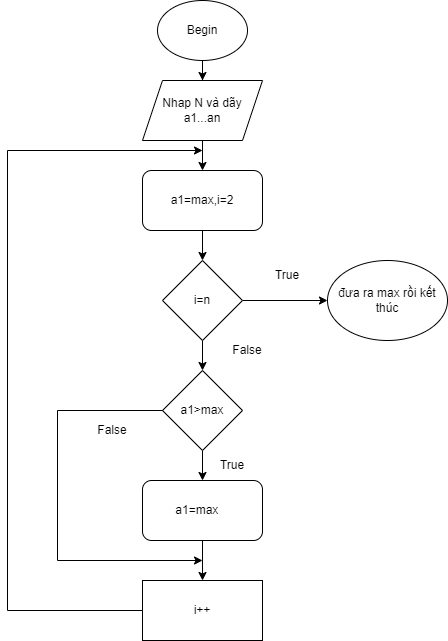

The diagram above was exported from draw.io. Its source (the exported page's mxGraphModel, read from the mxfile embedded in the PNG):
<mxGraphModel dx="1038" dy="521" grid="1" gridSize="10" guides="1" tooltips="1" connect="1" arrows="1" fold="1" page="1" pageScale="1" pageWidth="850" pageHeight="1100" math="0" shadow="0">
  <root>
    <mxCell id="0" />
    <mxCell id="1" parent="0" />
    <mxCell id="pqJrsWhirZ-y88OxxTPH-10" value="" style="edgeStyle=orthogonalEdgeStyle;rounded=0;orthogonalLoop=1;jettySize=auto;html=1;" edge="1" parent="1" source="pqJrsWhirZ-y88OxxTPH-1" target="pqJrsWhirZ-y88OxxTPH-2">
      <mxGeometry relative="1" as="geometry" />
    </mxCell>
    <mxCell id="pqJrsWhirZ-y88OxxTPH-1" value="Begin" style="ellipse;whiteSpace=wrap;html=1;" vertex="1" parent="1">
      <mxGeometry x="470" y="120" width="90" height="60" as="geometry" />
    </mxCell>
    <mxCell id="pqJrsWhirZ-y88OxxTPH-11" value="" style="edgeStyle=orthogonalEdgeStyle;rounded=0;orthogonalLoop=1;jettySize=auto;html=1;" edge="1" parent="1" source="pqJrsWhirZ-y88OxxTPH-2" target="pqJrsWhirZ-y88OxxTPH-3">
      <mxGeometry relative="1" as="geometry" />
    </mxCell>
    <mxCell id="pqJrsWhirZ-y88OxxTPH-2" value="Nhap N và dãy a1...an" style="shape=parallelogram;perimeter=parallelogramPerimeter;whiteSpace=wrap;html=1;fixedSize=1;" vertex="1" parent="1">
      <mxGeometry x="455" y="200" width="120" height="60" as="geometry" />
    </mxCell>
    <mxCell id="pqJrsWhirZ-y88OxxTPH-12" value="" style="edgeStyle=orthogonalEdgeStyle;rounded=0;orthogonalLoop=1;jettySize=auto;html=1;" edge="1" parent="1" source="pqJrsWhirZ-y88OxxTPH-3" target="pqJrsWhirZ-y88OxxTPH-4">
      <mxGeometry relative="1" as="geometry" />
    </mxCell>
    <mxCell id="pqJrsWhirZ-y88OxxTPH-3" value="a1=max,i=2" style="rounded=1;whiteSpace=wrap;html=1;" vertex="1" parent="1">
      <mxGeometry x="455" y="290" width="120" height="60" as="geometry" />
    </mxCell>
    <mxCell id="pqJrsWhirZ-y88OxxTPH-13" value="" style="edgeStyle=orthogonalEdgeStyle;rounded=0;orthogonalLoop=1;jettySize=auto;html=1;" edge="1" parent="1" source="pqJrsWhirZ-y88OxxTPH-4" target="pqJrsWhirZ-y88OxxTPH-5">
      <mxGeometry relative="1" as="geometry" />
    </mxCell>
    <mxCell id="pqJrsWhirZ-y88OxxTPH-22" value="" style="edgeStyle=orthogonalEdgeStyle;rounded=0;orthogonalLoop=1;jettySize=auto;html=1;" edge="1" parent="1" source="pqJrsWhirZ-y88OxxTPH-4" target="pqJrsWhirZ-y88OxxTPH-8">
      <mxGeometry relative="1" as="geometry" />
    </mxCell>
    <mxCell id="pqJrsWhirZ-y88OxxTPH-4" value="i=n" style="rhombus;whiteSpace=wrap;html=1;" vertex="1" parent="1">
      <mxGeometry x="475" y="380" width="80" height="80" as="geometry" />
    </mxCell>
    <mxCell id="pqJrsWhirZ-y88OxxTPH-14" value="" style="edgeStyle=orthogonalEdgeStyle;rounded=0;orthogonalLoop=1;jettySize=auto;html=1;" edge="1" parent="1" source="pqJrsWhirZ-y88OxxTPH-5" target="pqJrsWhirZ-y88OxxTPH-6">
      <mxGeometry relative="1" as="geometry" />
    </mxCell>
    <mxCell id="pqJrsWhirZ-y88OxxTPH-5" value="a1&amp;gt;max" style="rhombus;whiteSpace=wrap;html=1;" vertex="1" parent="1">
      <mxGeometry x="475" y="490" width="80" height="80" as="geometry" />
    </mxCell>
    <mxCell id="pqJrsWhirZ-y88OxxTPH-15" value="" style="edgeStyle=orthogonalEdgeStyle;rounded=0;orthogonalLoop=1;jettySize=auto;html=1;" edge="1" parent="1" source="pqJrsWhirZ-y88OxxTPH-6" target="pqJrsWhirZ-y88OxxTPH-7">
      <mxGeometry relative="1" as="geometry" />
    </mxCell>
    <mxCell id="pqJrsWhirZ-y88OxxTPH-6" value="a1=max&lt;span style=&quot;white-space: pre&quot;&gt;&#09;&lt;/span&gt;" style="rounded=1;whiteSpace=wrap;html=1;" vertex="1" parent="1">
      <mxGeometry x="455" y="600" width="120" height="60" as="geometry" />
    </mxCell>
    <mxCell id="pqJrsWhirZ-y88OxxTPH-7" value="i++" style="rounded=0;whiteSpace=wrap;html=1;" vertex="1" parent="1">
      <mxGeometry x="455" y="700" width="120" height="60" as="geometry" />
    </mxCell>
    <mxCell id="pqJrsWhirZ-y88OxxTPH-8" value="đưa ra max rồi kết thúc" style="ellipse;whiteSpace=wrap;html=1;" vertex="1" parent="1">
      <mxGeometry x="640" y="380" width="120" height="80" as="geometry" />
    </mxCell>
    <mxCell id="pqJrsWhirZ-y88OxxTPH-16" value="" style="endArrow=classic;html=1;rounded=0;exitX=0;exitY=0.5;exitDx=0;exitDy=0;" edge="1" parent="1" source="pqJrsWhirZ-y88OxxTPH-5">
      <mxGeometry width="50" height="50" relative="1" as="geometry">
        <mxPoint x="-80" y="660" as="sourcePoint" />
        <mxPoint x="515" y="680" as="targetPoint" />
        <Array as="points">
          <mxPoint x="370" y="530" />
          <mxPoint x="370" y="680" />
        </Array>
      </mxGeometry>
    </mxCell>
    <mxCell id="pqJrsWhirZ-y88OxxTPH-18" value="True" style="text;html=1;strokeColor=none;fillColor=none;align=center;verticalAlign=middle;whiteSpace=wrap;rounded=0;" vertex="1" parent="1">
      <mxGeometry x="515" y="570" width="60" height="30" as="geometry" />
    </mxCell>
    <mxCell id="pqJrsWhirZ-y88OxxTPH-19" value="False" style="text;html=1;strokeColor=none;fillColor=none;align=center;verticalAlign=middle;whiteSpace=wrap;rounded=0;" vertex="1" parent="1">
      <mxGeometry x="395" y="530" width="60" height="40" as="geometry" />
    </mxCell>
    <mxCell id="pqJrsWhirZ-y88OxxTPH-20" value="True" style="text;html=1;strokeColor=none;fillColor=none;align=center;verticalAlign=middle;whiteSpace=wrap;rounded=0;" vertex="1" parent="1">
      <mxGeometry x="570" y="380" width="60" height="30" as="geometry" />
    </mxCell>
    <mxCell id="pqJrsWhirZ-y88OxxTPH-23" value="False" style="text;html=1;strokeColor=none;fillColor=none;align=center;verticalAlign=middle;whiteSpace=wrap;rounded=0;" vertex="1" parent="1">
      <mxGeometry x="530" y="450" width="60" height="40" as="geometry" />
    </mxCell>
    <mxCell id="pqJrsWhirZ-y88OxxTPH-24" value="" style="endArrow=classic;html=1;rounded=0;exitX=0;exitY=0.5;exitDx=0;exitDy=0;" edge="1" parent="1" source="pqJrsWhirZ-y88OxxTPH-7">
      <mxGeometry width="50" height="50" relative="1" as="geometry">
        <mxPoint x="400" y="520" as="sourcePoint" />
        <mxPoint x="515" y="270" as="targetPoint" />
        <Array as="points">
          <mxPoint x="320" y="730" />
          <mxPoint x="320" y="270" />
        </Array>
      </mxGeometry>
    </mxCell>
  </root>
</mxGraphModel>